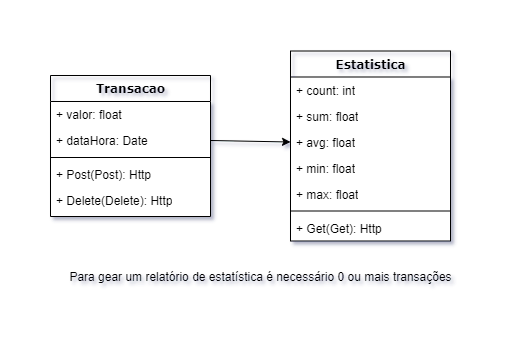

The diagram above was exported from draw.io. Its source (the exported page's mxGraphModel, read from the mxfile embedded in the PNG):
<mxGraphModel dx="805" dy="495" grid="1" gridSize="10" guides="1" tooltips="1" connect="1" arrows="1" fold="1" page="1" pageScale="1" pageWidth="1100" pageHeight="850" background="#ffffff" math="0" shadow="0">
  <root>
    <mxCell id="0" />
    <mxCell id="1" parent="0" />
    <mxCell id="78961159f06e98e8-43" value="Estatistica" style="swimlane;html=1;fontStyle=1;align=center;verticalAlign=top;childLayout=stackLayout;horizontal=1;startSize=26;horizontalStack=0;resizeParent=1;resizeLast=0;collapsible=1;marginBottom=0;swimlaneFillColor=#ffffff;rounded=0;shadow=0;comic=0;labelBackgroundColor=none;strokeWidth=1;fillColor=none;fontFamily=Verdana;fontSize=12" parent="1" vertex="1">
      <mxGeometry x="260" y="84.5" width="160" height="190" as="geometry" />
    </mxCell>
    <mxCell id="78961159f06e98e8-44" value="+ count: int" style="text;html=1;strokeColor=none;fillColor=none;align=left;verticalAlign=top;spacingLeft=4;spacingRight=4;whiteSpace=wrap;overflow=hidden;rotatable=0;points=[[0,0.5],[1,0.5]];portConstraint=eastwest;" parent="78961159f06e98e8-43" vertex="1">
      <mxGeometry y="26" width="160" height="26" as="geometry" />
    </mxCell>
    <mxCell id="pithaL7L2vxAojsqKG9J-10" value="+ sum: float" style="text;html=1;strokeColor=none;fillColor=none;align=left;verticalAlign=top;spacingLeft=4;spacingRight=4;whiteSpace=wrap;overflow=hidden;rotatable=0;points=[[0,0.5],[1,0.5]];portConstraint=eastwest;" vertex="1" parent="78961159f06e98e8-43">
      <mxGeometry y="52" width="160" height="26" as="geometry" />
    </mxCell>
    <mxCell id="pithaL7L2vxAojsqKG9J-11" value="+ avg: float" style="text;html=1;strokeColor=none;fillColor=none;align=left;verticalAlign=top;spacingLeft=4;spacingRight=4;whiteSpace=wrap;overflow=hidden;rotatable=0;points=[[0,0.5],[1,0.5]];portConstraint=eastwest;" vertex="1" parent="78961159f06e98e8-43">
      <mxGeometry y="78" width="160" height="26" as="geometry" />
    </mxCell>
    <mxCell id="pithaL7L2vxAojsqKG9J-12" value="+ min: float" style="text;html=1;strokeColor=none;fillColor=none;align=left;verticalAlign=top;spacingLeft=4;spacingRight=4;whiteSpace=wrap;overflow=hidden;rotatable=0;points=[[0,0.5],[1,0.5]];portConstraint=eastwest;" vertex="1" parent="78961159f06e98e8-43">
      <mxGeometry y="104" width="160" height="26" as="geometry" />
    </mxCell>
    <mxCell id="78961159f06e98e8-45" value="+ max: float" style="text;html=1;strokeColor=none;fillColor=none;align=left;verticalAlign=top;spacingLeft=4;spacingRight=4;whiteSpace=wrap;overflow=hidden;rotatable=0;points=[[0,0.5],[1,0.5]];portConstraint=eastwest;" parent="78961159f06e98e8-43" vertex="1">
      <mxGeometry y="130" width="160" height="26" as="geometry" />
    </mxCell>
    <mxCell id="78961159f06e98e8-51" value="" style="line;html=1;strokeWidth=1;fillColor=none;align=left;verticalAlign=middle;spacingTop=-1;spacingLeft=3;spacingRight=3;rotatable=0;labelPosition=right;points=[];portConstraint=eastwest;" parent="78961159f06e98e8-43" vertex="1">
      <mxGeometry y="156" width="160" height="8" as="geometry" />
    </mxCell>
    <mxCell id="78961159f06e98e8-52" value="+ Get(Get): Http" style="text;html=1;strokeColor=none;fillColor=none;align=left;verticalAlign=top;spacingLeft=4;spacingRight=4;whiteSpace=wrap;overflow=hidden;rotatable=0;points=[[0,0.5],[1,0.5]];portConstraint=eastwest;" parent="78961159f06e98e8-43" vertex="1">
      <mxGeometry y="164" width="160" height="26" as="geometry" />
    </mxCell>
    <mxCell id="pithaL7L2vxAojsqKG9J-2" value="Transacao" style="swimlane;html=1;fontStyle=1;align=center;verticalAlign=top;childLayout=stackLayout;horizontal=1;startSize=26;horizontalStack=0;resizeParent=1;resizeLast=0;collapsible=1;marginBottom=0;swimlaneFillColor=#ffffff;rounded=0;shadow=0;comic=0;labelBackgroundColor=none;strokeWidth=1;fillColor=none;fontFamily=Verdana;fontSize=12" vertex="1" parent="1">
      <mxGeometry x="20" y="109" width="160" height="141" as="geometry" />
    </mxCell>
    <mxCell id="pithaL7L2vxAojsqKG9J-3" value="+ valor: float" style="text;html=1;strokeColor=none;fillColor=none;align=left;verticalAlign=top;spacingLeft=4;spacingRight=4;whiteSpace=wrap;overflow=hidden;rotatable=0;points=[[0,0.5],[1,0.5]];portConstraint=eastwest;" vertex="1" parent="pithaL7L2vxAojsqKG9J-2">
      <mxGeometry y="26" width="160" height="26" as="geometry" />
    </mxCell>
    <mxCell id="pithaL7L2vxAojsqKG9J-4" value="+ dataHora: Date" style="text;html=1;strokeColor=none;fillColor=none;align=left;verticalAlign=top;spacingLeft=4;spacingRight=4;whiteSpace=wrap;overflow=hidden;rotatable=0;points=[[0,0.5],[1,0.5]];portConstraint=eastwest;" vertex="1" parent="pithaL7L2vxAojsqKG9J-2">
      <mxGeometry y="52" width="160" height="26" as="geometry" />
    </mxCell>
    <mxCell id="pithaL7L2vxAojsqKG9J-5" value="" style="line;html=1;strokeWidth=1;fillColor=none;align=left;verticalAlign=middle;spacingTop=-1;spacingLeft=3;spacingRight=3;rotatable=0;labelPosition=right;points=[];portConstraint=eastwest;" vertex="1" parent="pithaL7L2vxAojsqKG9J-2">
      <mxGeometry y="78" width="160" height="8" as="geometry" />
    </mxCell>
    <mxCell id="pithaL7L2vxAojsqKG9J-6" value="+ Post(Post): Http" style="text;html=1;strokeColor=none;fillColor=none;align=left;verticalAlign=top;spacingLeft=4;spacingRight=4;whiteSpace=wrap;overflow=hidden;rotatable=0;points=[[0,0.5],[1,0.5]];portConstraint=eastwest;" vertex="1" parent="pithaL7L2vxAojsqKG9J-2">
      <mxGeometry y="86" width="160" height="26" as="geometry" />
    </mxCell>
    <mxCell id="pithaL7L2vxAojsqKG9J-7" value="+ Delete(Delete): Http" style="text;html=1;strokeColor=none;fillColor=none;align=left;verticalAlign=top;spacingLeft=4;spacingRight=4;whiteSpace=wrap;overflow=hidden;rotatable=0;points=[[0,0.5],[1,0.5]];portConstraint=eastwest;" vertex="1" parent="pithaL7L2vxAojsqKG9J-2">
      <mxGeometry y="112" width="160" height="26" as="geometry" />
    </mxCell>
    <mxCell id="pithaL7L2vxAojsqKG9J-13" value="Para gear um relatório de estatística é necessário 0 ou mais transações" style="text;html=1;align=center;verticalAlign=middle;resizable=0;points=[];autosize=1;" vertex="1" parent="1">
      <mxGeometry x="30" y="300" width="400" height="20" as="geometry" />
    </mxCell>
    <mxCell id="pithaL7L2vxAojsqKG9J-15" value="" style="endArrow=classic;html=1;exitX=1;exitY=0.5;exitDx=0;exitDy=0;entryX=0;entryY=0.5;entryDx=0;entryDy=0;" edge="1" parent="1" source="pithaL7L2vxAojsqKG9J-4" target="pithaL7L2vxAojsqKG9J-11">
      <mxGeometry width="50" height="50" relative="1" as="geometry">
        <mxPoint x="360" y="300" as="sourcePoint" />
        <mxPoint x="410" y="250" as="targetPoint" />
      </mxGeometry>
    </mxCell>
  </root>
</mxGraphModel>